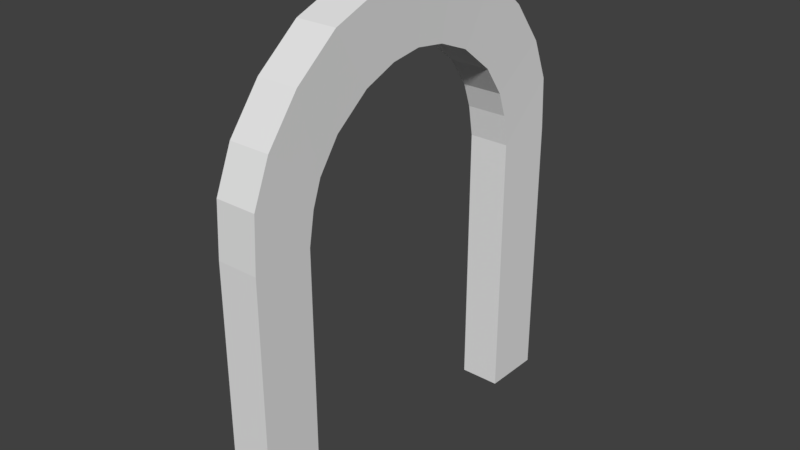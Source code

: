 # Source: ARCHWALL.blend  (saved by Blender 2.79.0; exported with 4.5.12 LTS)
import bpy
from mathutils import Matrix  # noqa: F401  (used for matrix-valued properties, if any)

bpy.ops.wm.read_factory_settings(use_empty=True)
scene = bpy.context.scene
scene.name = 'Scene'

# ---- collections
col_collection_1 = bpy.data.collections.new('Collection 1'); scene.collection.children.link(col_collection_1)

# ---- world
world_world = bpy.data.worlds.new('World'); scene.world = world_world
world_world.color = (0.05088, 0.05088, 0.05088)
world_world.use_sun_shadow = False
world_world.sun_shadow_jitter_overblur = 0.0
world_world.cycles.sampling_method = 'MANUAL'

# ---- meshes
me_cube = bpy.data.meshes.new('Cube')
me_cube.from_pydata([(-0.006395, 1.007, 0.01145), (-0.006395, 1.007, 2.075), (0.003047, 1.456, 0.01145), (0.003047, 1.456, 2.075), (0.2996, 1.007, 0.01145), (0.2996, 1.007, 2.075), (0.309, 1.456, 0.01145), (0.309, 1.456, 2.075), (-0.006395, 0.9648, 2.312), (0.003047, 1.435, 2.467), (0.309, 1.435, 2.467), (0.2996, 0.9648, 2.312), (-0.006395, 0.8994, 2.495), (0.003047, 1.306, 2.779), (0.309, 1.306, 2.779), (0.2996, 0.8994, 2.495), (-0.006395, 0.7435, 2.716), (0.003047, 1.066, 3.092), (0.309, 1.066, 3.092), (0.2996, 0.7435, 2.716), (-0.006395, 0.4828, 2.921), (0.003047, 0.7423, 3.354), (0.309, 0.7423, 3.354), (0.2996, 0.4828, 2.921), (-0.006395, 0.2341, 3.02), (0.003047, 0.3353, 3.51), (0.309, 0.3353, 3.51), (0.2996, 0.2341, 3.02), (-0.006395, -1.007, 0.01145), (-0.006395, -1.007, 2.075), (0.003047, -1.456, 0.01145), (0.003047, -1.456, 2.075), (0.2996, -1.007, 0.01145), (0.2996, -1.007, 2.075), (0.309, -1.456, 0.01145), (0.309, -1.456, 2.075), (-0.006395, -0.9648, 2.312), (0.003047, -1.435, 2.467), (0.309, -1.435, 2.467), (0.2996, -0.9648, 2.312), (-0.006395, -0.8994, 2.495), (0.003047, -1.306, 2.779), (0.309, -1.306, 2.779), (0.2996, -0.8994, 2.495), (-0.006395, -0.7435, 2.716), (0.003047, -1.066, 3.092), (0.309, -1.066, 3.092), (0.2996, -0.7435, 2.716), (-0.006395, -0.4828, 2.921), (0.003047, -0.7423, 3.354), (0.309, -0.7423, 3.354), (0.2996, -0.4828, 2.921), (-0.006395, -0.2341, 3.02), (0.003047, -0.3353, 3.51), (0.309, -0.3353, 3.51), (0.2996, -0.2341, 3.02), (-0.006395, 0.0, 3.053), (0.003047, 0.0, 3.555), (0.309, 0.0, 3.555), (0.2996, 0.0, 3.053)], [], [(0, 1, 3, 2), (2, 3, 7, 6), (6, 7, 5, 4), (4, 5, 1, 0), (2, 6, 4, 0), (3, 1, 8, 9), (8, 11, 15, 12), (1, 5, 11, 8), (7, 3, 9, 10), (5, 7, 10, 11), (15, 14, 18, 19), (10, 9, 13, 14), (11, 10, 14, 15), (9, 8, 12, 13), (17, 16, 20, 21), (13, 12, 16, 17), (12, 15, 19, 16), (14, 13, 17, 18), (20, 23, 27, 24), (16, 19, 23, 20), (18, 17, 21, 22), (19, 18, 22, 23), (27, 26, 58, 59), (22, 21, 25, 26), (23, 22, 26, 27), (21, 20, 24, 25), (25, 24, 56, 57), (24, 27, 59, 56), (26, 25, 57, 58), (28, 30, 31, 29), (30, 34, 35, 31), (34, 32, 33, 35), (32, 28, 29, 33), (30, 28, 32, 34), (31, 37, 36, 29), (36, 40, 43, 39), (29, 36, 39, 33), (35, 38, 37, 31), (33, 39, 38, 35), (43, 47, 46, 42), (38, 42, 41, 37), (39, 43, 42, 38), (37, 41, 40, 36), (45, 49, 48, 44), (41, 45, 44, 40), (40, 44, 47, 43), (42, 46, 45, 41), (48, 52, 55, 51), (44, 48, 51, 47), (46, 50, 49, 45), (47, 51, 50, 46), (55, 59, 58, 54), (50, 54, 53, 49), (51, 55, 54, 50), (49, 53, 52, 48), (53, 57, 56, 52), (52, 56, 59, 55), (54, 58, 57, 53)])
_uv = me_cube.uv_layers.new(name='UVMap')
_uv.uv.foreach_set('vector', [0.5482, 2.443e-08, 0.5482, 0.33, 0.475, 0.33, 0.475, 1.555e-05, 1.0, 0.0, 1.0, 0.33, 0.9501, 0.33, 0.9501, 0.0, 0.475, 1.553e-05, 0.475, 0.33, 0.4018, 0.33, 0.4018, 1.788e-09, 0.04992, 1.0, 0.04992, 0.67, 0.09984, 0.67, 0.09984, 1.0, 0.2496, 0.5678, 0.2995, 0.5668, 0.2995, 0.6386, 0.2496, 0.6396, 0.475, 0.33, 0.5482, 0.33, 0.5552, 0.368, 0.4784, 0.3928, 0.09984, 0.632, 0.04992, 0.632, 0.04992, 0.6026, 0.09984, 0.6026, 0.09984, 0.67, 0.04992, 0.67, 0.04992, 0.632, 0.09984, 0.632, 0.9501, 0.33, 1.0, 0.33, 1.0, 0.3928, 0.9501, 0.3928, 0.4018, 0.33, 0.475, 0.33, 0.4717, 0.3928, 0.3949, 0.368, 0.3842, 0.3972, 0.4506, 0.4426, 0.4114, 0.4927, 0.3588, 0.4326, 0.9501, 0.3928, 1.0, 0.3928, 1.0, 0.4423, 0.9501, 0.4423, 0.3949, 0.368, 0.4717, 0.3928, 0.4506, 0.4426, 0.3842, 0.3972, 0.4784, 0.3928, 0.5552, 0.368, 0.5658, 0.3972, 0.4995, 0.4426, 0.5386, 0.4927, 0.5913, 0.4326, 0.6338, 0.4653, 0.5915, 0.5346, 0.4995, 0.4426, 0.5658, 0.3972, 0.5913, 0.4326, 0.5386, 0.4927, 0.09984, 0.6026, 0.04992, 0.6026, 0.04992, 0.5668, 0.09984, 0.5668, 0.9501, 0.4423, 1.0, 0.4423, 1.0, 0.4918, 0.9501, 0.4918, 0.1498, 0.6085, 0.1997, 0.6085, 0.1997, 0.6483, 0.1498, 0.6483, 0.1498, 0.5668, 0.1997, 0.5668, 0.1997, 0.6085, 0.1498, 0.6085, 0.09984, 0.5668, 0.1498, 0.5668, 0.1498, 0.6125, 0.09984, 0.6125, 0.3588, 0.4326, 0.4114, 0.4927, 0.3586, 0.5346, 0.3163, 0.4653, 0.2757, 0.4813, 0.2922, 0.5597, 0.2375, 0.5668, 0.2375, 0.4866, 0.09984, 0.6125, 0.1498, 0.6125, 0.1498, 0.6736, 0.09984, 0.6736, 0.3163, 0.4653, 0.3586, 0.5346, 0.2922, 0.5597, 0.2757, 0.4813, 0.5915, 0.5346, 0.6338, 0.4653, 0.6744, 0.4813, 0.6579, 0.5597, 0.6579, 0.5597, 0.6744, 0.4813, 0.7126, 0.4866, 0.7126, 0.5668, 0.1498, 0.6483, 0.1997, 0.6483, 0.1997, 0.6857, 0.1498, 0.6857, 0.09984, 0.6736, 0.1498, 0.6736, 0.1498, 0.7258, 0.09984, 0.7258, 0.8769, 0.0, 0.9501, 1.552e-05, 0.9501, 0.33, 0.8769, 0.33, 0.9501, 0.4918, 1.0, 0.4918, 1.0, 0.8218, 0.9501, 0.8218, 0.0, 1.552e-05, 0.07319, 0.0, 0.07319, 0.33, 0.0, 0.33, 0.04992, 1.0, 0.0, 1.0, 2.135e-08, 0.67, 0.04992, 0.67, 0.1997, 0.6386, 0.1997, 0.5668, 0.2496, 0.5678, 0.2496, 0.6396, 0.9501, 0.33, 0.9467, 0.3928, 0.87, 0.368, 0.8769, 0.33, 2.507e-08, 0.632, 2.704e-08, 0.6026, 0.04992, 0.6026, 0.04992, 0.632, 2.135e-08, 0.67, 2.507e-08, 0.632, 0.04992, 0.632, 0.04992, 0.67, 1.0, 0.8218, 1.0, 0.8846, 0.9501, 0.8846, 0.9501, 0.8218, 0.07319, 0.33, 0.08013, 0.368, 0.003389, 0.3928, 0.0, 0.33, 0.09079, 0.3972, 0.1162, 0.4326, 0.0636, 0.4927, 0.02443, 0.4426, 1.0, 0.8846, 1.0, 0.9341, 0.9501, 0.9341, 0.9501, 0.8846, 0.08013, 0.368, 0.09079, 0.3972, 0.02443, 0.4426, 0.003389, 0.3928, 0.9467, 0.3928, 0.9256, 0.4426, 0.8593, 0.3972, 0.87, 0.368, 0.8865, 0.4927, 0.8337, 0.5346, 0.7913, 0.4653, 0.8339, 0.4326, 0.9256, 0.4426, 0.8865, 0.4927, 0.8339, 0.4326, 0.8593, 0.3972, 2.704e-08, 0.6026, 2.94e-08, 0.5668, 0.04992, 0.5668, 0.04992, 0.6026, 1.0, 0.9341, 1.0, 0.9836, 0.9501, 0.9836, 0.9501, 0.9341, 0.1498, 0.763, 0.1498, 0.7232, 0.1997, 0.7232, 0.1997, 0.763, 0.1498, 0.8047, 0.1498, 0.763, 0.1997, 0.763, 0.1997, 0.8047, 0.09984, 0.9047, 0.09984, 0.8478, 0.1498, 0.8478, 0.1498, 0.9047, 0.1162, 0.4326, 0.1588, 0.4653, 0.1164, 0.5346, 0.0636, 0.4927, 0.1993, 0.4813, 0.2375, 0.4866, 0.2375, 0.5668, 0.1828, 0.5597, 0.09984, 0.8478, 0.09984, 0.7799, 0.1498, 0.7799, 0.1498, 0.8478, 0.1588, 0.4653, 0.1993, 0.4813, 0.1828, 0.5597, 0.1164, 0.5346, 0.8337, 0.5346, 0.7673, 0.5597, 0.7507, 0.4813, 0.7913, 0.4653, 0.7673, 0.5597, 0.7126, 0.5668, 0.7126, 0.4866, 0.7507, 0.4813, 0.1498, 0.7232, 0.1498, 0.6857, 0.1997, 0.6857, 0.1997, 0.7232, 0.09984, 0.7799, 0.09984, 0.7258, 0.1498, 0.7258, 0.1498, 0.7799])
me_cube.use_remesh_preserve_volume = False
me_cube.use_remesh_preserve_attributes = False
me_cube.use_mirror_vertex_groups = False
me_cube.update()

# ---- objects
ob_cube = bpy.data.objects.new('Cube', me_cube)

# ---- transforms, parenting, visibility, modifiers, constraints
ob_cube.location = (0.0, -0.001716, 0.0)
ob_cube.lineart.crease_threshold = 0.0

# ---- collection membership
col_collection_1.objects.link(ob_cube)

# ---- scene / render settings (as saved in the file)
scene.frame_start = 1; scene.frame_end = 250; scene.frame_set(1)
scene.render.engine = 'BLENDER_EEVEE_NEXT'
scene.render.resolution_percentage = 50
scene.render.dither_intensity = 0.0
scene.cycles.use_denoising = False
scene.cycles.samples = 128
scene.cycles.sampling_pattern = 'TABULATED_SOBOL'
scene.cycles.use_adaptive_sampling = False
scene.cycles.use_light_tree = False
scene.cycles.blur_glossy = 0.0
scene.cycles.sample_clamp_indirect = 0.0
scene.view_settings.view_transform = 'Standard'
bpy.context.view_layer.update()

# ---- added for rendering (the .blend has no active camera and no usable light): camera, sun
cam_auto = bpy.data.cameras.new('AutoCamera')
cam_auto.lens = 50.0
cam_auto.sensor_width = 36.0
cam_auto.clip_end = 1000.0
ob_auto_camera = bpy.data.objects.new('AutoCamera', cam_auto)
scene.collection.objects.link(ob_auto_camera)
ob_auto_camera.location = (4.40491, -5.10603, 5.18616)
ob_auto_camera.rotation_euler = (1.09748, -7.21219e-08, 0.694738)
scene.camera = ob_auto_camera
light_auto_sun = bpy.data.lights.new('AutoSun', 'SUN')
light_auto_sun.energy = 3.0
light_auto_sun.angle = 0.0523599
ob_auto_sun = bpy.data.objects.new('AutoSun', light_auto_sun)
scene.collection.objects.link(ob_auto_sun)
ob_auto_sun.rotation_euler = (0.872665, 0.174533, 0.523599)
bpy.context.view_layer.update()
